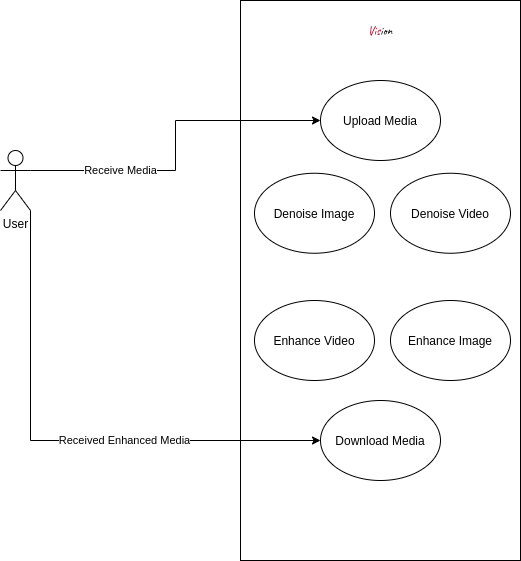

The diagram above was exported from draw.io. Its source (the exported page's mxGraphModel, read from the mxfile embedded in the PNG):
<mxGraphModel dx="2370" dy="1388" grid="1" gridSize="10" guides="1" tooltips="1" connect="1" arrows="1" fold="1" page="1" pageScale="1" pageWidth="827" pageHeight="1169" math="0" shadow="0">
  <root>
    <mxCell id="0" />
    <mxCell id="1" parent="0" />
    <mxCell id="2ZgZP0qbv81xkAc-GTpQ-7" value="" style="rounded=0;whiteSpace=wrap;html=1;fillColor=none;" parent="1" vertex="1">
      <mxGeometry x="350" y="340" width="280" height="560" as="geometry" />
    </mxCell>
    <mxCell id="2ZgZP0qbv81xkAc-GTpQ-2" value="Denoise Image" style="ellipse;whiteSpace=wrap;html=1;fillColor=none;" parent="1" vertex="1">
      <mxGeometry x="364" y="512.75" width="120" height="80" as="geometry" />
    </mxCell>
    <mxCell id="2ZgZP0qbv81xkAc-GTpQ-3" value="Denoise Video" style="ellipse;whiteSpace=wrap;html=1;fillColor=none;" parent="1" vertex="1">
      <mxGeometry x="500" y="512.75" width="120" height="80" as="geometry" />
    </mxCell>
    <mxCell id="2ZgZP0qbv81xkAc-GTpQ-4" value="Enhance Image" style="ellipse;whiteSpace=wrap;html=1;fillColor=none;" parent="1" vertex="1">
      <mxGeometry x="500" y="640" width="120" height="80" as="geometry" />
    </mxCell>
    <mxCell id="2ZgZP0qbv81xkAc-GTpQ-5" value="Enhance Video" style="ellipse;whiteSpace=wrap;html=1;fillColor=none;" parent="1" vertex="1">
      <mxGeometry x="364" y="640" width="120" height="80" as="geometry" />
    </mxCell>
    <mxCell id="2ZgZP0qbv81xkAc-GTpQ-9" style="edgeStyle=orthogonalEdgeStyle;rounded=0;orthogonalLoop=1;jettySize=auto;html=1;exitX=1;exitY=0.3333333333333333;exitDx=0;exitDy=0;exitPerimeter=0;entryX=0;entryY=0.5;entryDx=0;entryDy=0;" parent="1" source="2ZgZP0qbv81xkAc-GTpQ-6" target="2ZgZP0qbv81xkAc-GTpQ-8" edge="1">
      <mxGeometry relative="1" as="geometry" />
    </mxCell>
    <mxCell id="2ZgZP0qbv81xkAc-GTpQ-10" value="Receive Media" style="edgeLabel;html=1;align=center;verticalAlign=middle;resizable=0;points=[];" parent="2ZgZP0qbv81xkAc-GTpQ-9" vertex="1" connectable="0">
      <mxGeometry x="-0.7905" y="1" relative="1" as="geometry">
        <mxPoint x="54" as="offset" />
      </mxGeometry>
    </mxCell>
    <mxCell id="2ZgZP0qbv81xkAc-GTpQ-12" style="edgeStyle=orthogonalEdgeStyle;rounded=0;orthogonalLoop=1;jettySize=auto;html=1;exitX=1;exitY=1;exitDx=0;exitDy=0;exitPerimeter=0;entryX=0;entryY=0.5;entryDx=0;entryDy=0;" parent="1" source="2ZgZP0qbv81xkAc-GTpQ-6" target="2ZgZP0qbv81xkAc-GTpQ-11" edge="1">
      <mxGeometry relative="1" as="geometry" />
    </mxCell>
    <mxCell id="2ZgZP0qbv81xkAc-GTpQ-13" value="Text" style="edgeLabel;html=1;align=center;verticalAlign=middle;resizable=0;points=[];" parent="2ZgZP0qbv81xkAc-GTpQ-12" vertex="1" connectable="0">
      <mxGeometry x="0.2436" y="2" relative="1" as="geometry">
        <mxPoint as="offset" />
      </mxGeometry>
    </mxCell>
    <mxCell id="2ZgZP0qbv81xkAc-GTpQ-14" value="Received Enhanced Media" style="edgeLabel;html=1;align=center;verticalAlign=middle;resizable=0;points=[];" parent="2ZgZP0qbv81xkAc-GTpQ-12" vertex="1" connectable="0">
      <mxGeometry x="0.2436" y="1" relative="1" as="geometry">
        <mxPoint as="offset" />
      </mxGeometry>
    </mxCell>
    <mxCell id="2ZgZP0qbv81xkAc-GTpQ-6" value="User" style="shape=umlActor;verticalLabelPosition=bottom;verticalAlign=top;html=1;outlineConnect=0;fillColor=none;" parent="1" vertex="1">
      <mxGeometry x="110" y="490" width="30" height="60" as="geometry" />
    </mxCell>
    <mxCell id="2ZgZP0qbv81xkAc-GTpQ-8" value="Upload Media" style="ellipse;whiteSpace=wrap;html=1;fillColor=none;" parent="1" vertex="1">
      <mxGeometry x="430" y="420" width="120" height="80" as="geometry" />
    </mxCell>
    <mxCell id="2ZgZP0qbv81xkAc-GTpQ-11" value="Download Media" style="ellipse;whiteSpace=wrap;html=1;fillColor=none;" parent="1" vertex="1">
      <mxGeometry x="430" y="740" width="120" height="80" as="geometry" />
    </mxCell>
    <mxCell id="2ZgZP0qbv81xkAc-GTpQ-15" value="&lt;font data-font-src=&quot;https://fonts.googleapis.com/css?family=Caveat&quot; face=&quot;Caveat&quot;&gt;&lt;font color=&quot;#b00020&quot;&gt;Vis&lt;/font&gt;ion&lt;/font&gt;" style="text;html=1;strokeColor=none;fillColor=none;align=center;verticalAlign=middle;whiteSpace=wrap;rounded=0;" parent="1" vertex="1">
      <mxGeometry x="470" y="360" width="40" height="20" as="geometry" />
    </mxCell>
  </root>
</mxGraphModel>